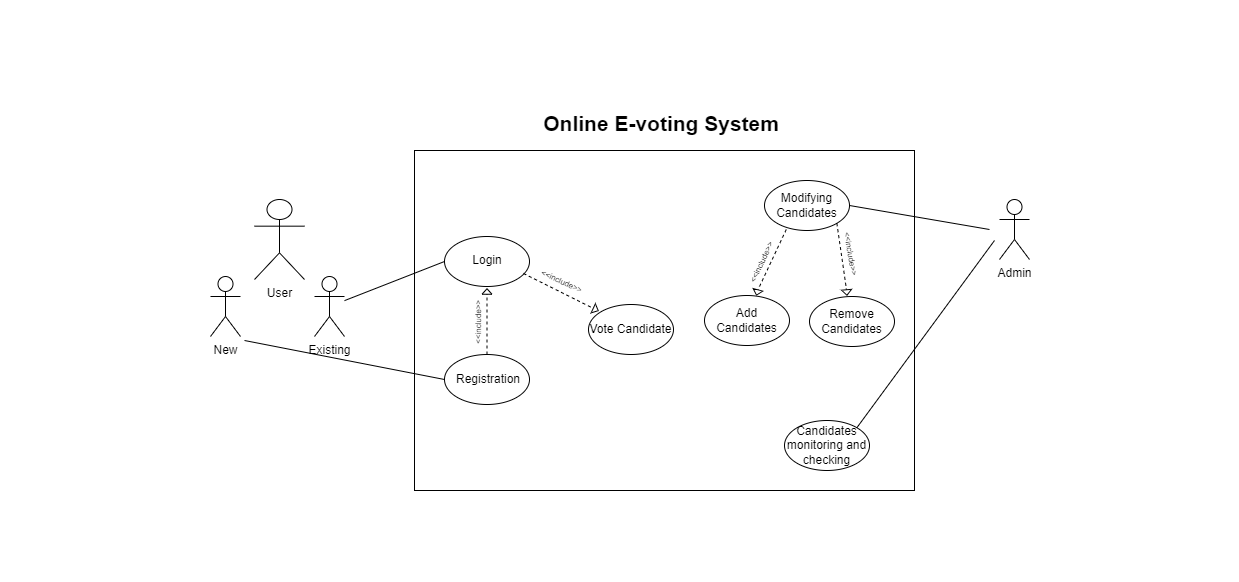

The diagram above was exported from draw.io. Its source (the exported page's mxGraphModel, read from the mxfile embedded in the PNG):
<mxGraphModel dx="1036" dy="606" grid="1" gridSize="10" guides="1" tooltips="1" connect="1" arrows="1" fold="1" page="1" pageScale="1" pageWidth="413" pageHeight="291" math="0" shadow="0">
  <root>
    <mxCell id="0" />
    <mxCell id="1" parent="0" />
    <mxCell id="8CDFeON-u1mWnq3MpQ3P-1" value="User&lt;br&gt;" style="shape=umlActor;verticalLabelPosition=bottom;verticalAlign=top;html=1;outlineConnect=0;" parent="1" vertex="1">
      <mxGeometry x="254" y="199" width="50" height="80" as="geometry" />
    </mxCell>
    <mxCell id="8CDFeON-u1mWnq3MpQ3P-2" value="Admin" style="shape=umlActor;verticalLabelPosition=bottom;verticalAlign=top;html=1;outlineConnect=0;" parent="1" vertex="1">
      <mxGeometry x="999" y="199" width="30" height="60" as="geometry" />
    </mxCell>
    <mxCell id="8CDFeON-u1mWnq3MpQ3P-3" value="" style="rounded=0;whiteSpace=wrap;html=1;" parent="1" vertex="1">
      <mxGeometry x="414" y="150" width="500" height="340" as="geometry" />
    </mxCell>
    <mxCell id="8CDFeON-u1mWnq3MpQ3P-4" value="" style="ellipse;whiteSpace=wrap;html=1;" parent="1" vertex="1">
      <mxGeometry x="444" y="354" width="85" height="50" as="geometry" />
    </mxCell>
    <mxCell id="8CDFeON-u1mWnq3MpQ3P-5" value="Registration" style="text;html=1;strokeColor=none;fillColor=none;align=center;verticalAlign=middle;whiteSpace=wrap;rounded=0;" parent="1" vertex="1">
      <mxGeometry x="457.5" y="364" width="60" height="30" as="geometry" />
    </mxCell>
    <mxCell id="8CDFeON-u1mWnq3MpQ3P-6" value="" style="ellipse;whiteSpace=wrap;html=1;" parent="1" vertex="1">
      <mxGeometry x="444" y="236" width="85" height="50" as="geometry" />
    </mxCell>
    <mxCell id="8CDFeON-u1mWnq3MpQ3P-7" value="Login" style="text;html=1;strokeColor=none;fillColor=none;align=center;verticalAlign=middle;whiteSpace=wrap;rounded=0;" parent="1" vertex="1">
      <mxGeometry x="456.5" y="245" width="60" height="30" as="geometry" />
    </mxCell>
    <mxCell id="8CDFeON-u1mWnq3MpQ3P-11" value="" style="endArrow=none;html=1;rounded=0;entryX=1;entryY=0.5;entryDx=0;entryDy=0;" parent="1" target="J2TshRFs6XhjeJTlB_OI-13" edge="1">
      <mxGeometry width="50" height="50" relative="1" as="geometry">
        <mxPoint x="989" y="229" as="sourcePoint" />
        <mxPoint x="703.9999999999948" y="274" as="targetPoint" />
      </mxGeometry>
    </mxCell>
    <mxCell id="8CDFeON-u1mWnq3MpQ3P-14" value="New" style="shape=umlActor;verticalLabelPosition=bottom;verticalAlign=top;html=1;outlineConnect=0;" parent="1" vertex="1">
      <mxGeometry x="210" y="276" width="30" height="60" as="geometry" />
    </mxCell>
    <mxCell id="8CDFeON-u1mWnq3MpQ3P-15" value="Existing" style="shape=umlActor;verticalLabelPosition=bottom;verticalAlign=top;html=1;outlineConnect=0;" parent="1" vertex="1">
      <mxGeometry x="314" y="276" width="30" height="60" as="geometry" />
    </mxCell>
    <mxCell id="8CDFeON-u1mWnq3MpQ3P-16" value="" style="endArrow=none;html=1;rounded=0;exitX=0;exitY=0.5;exitDx=0;exitDy=0;" parent="1" source="8CDFeON-u1mWnq3MpQ3P-6" target="8CDFeON-u1mWnq3MpQ3P-15" edge="1">
      <mxGeometry width="50" height="50" relative="1" as="geometry">
        <mxPoint x="492" y="301" as="sourcePoint" />
        <mxPoint x="354" y="317" as="targetPoint" />
      </mxGeometry>
    </mxCell>
    <mxCell id="8CDFeON-u1mWnq3MpQ3P-18" value="" style="endArrow=none;html=1;rounded=0;exitX=0;exitY=0.5;exitDx=0;exitDy=0;" parent="1" source="8CDFeON-u1mWnq3MpQ3P-4" edge="1">
      <mxGeometry width="50" height="50" relative="1" as="geometry">
        <mxPoint x="502.20977992695566" y="400.4635567998165" as="sourcePoint" />
        <mxPoint x="244" y="340" as="targetPoint" />
      </mxGeometry>
    </mxCell>
    <mxCell id="J2TshRFs6XhjeJTlB_OI-8" value="Add Candidates" style="ellipse;whiteSpace=wrap;html=1;" parent="1" vertex="1">
      <mxGeometry x="704" y="295" width="85" height="50" as="geometry" />
    </mxCell>
    <mxCell id="J2TshRFs6XhjeJTlB_OI-9" value="Remove Candidates" style="ellipse;whiteSpace=wrap;html=1;" parent="1" vertex="1">
      <mxGeometry x="809" y="296" width="85" height="50" as="geometry" />
    </mxCell>
    <mxCell id="J2TshRFs6XhjeJTlB_OI-10" value="Vote Candidate" style="ellipse;whiteSpace=wrap;html=1;" parent="1" vertex="1">
      <mxGeometry x="588" y="304" width="85" height="50" as="geometry" />
    </mxCell>
    <mxCell id="J2TshRFs6XhjeJTlB_OI-13" value="Modifying&lt;br&gt;Candidates" style="ellipse;whiteSpace=wrap;html=1;" parent="1" vertex="1">
      <mxGeometry x="764" y="180" width="85" height="50" as="geometry" />
    </mxCell>
    <mxCell id="J2TshRFs6XhjeJTlB_OI-14" value="Candidates monitoring and checking" style="ellipse;whiteSpace=wrap;html=1;" parent="1" vertex="1">
      <mxGeometry x="784" y="420" width="85" height="50" as="geometry" />
    </mxCell>
    <mxCell id="J2TshRFs6XhjeJTlB_OI-18" value="&lt;font style=&quot;font-size: 8px;&quot;&gt;&amp;lt;&amp;lt;include&amp;gt;&amp;gt;&lt;/font&gt;" style="text;html=1;strokeColor=none;fillColor=none;align=center;verticalAlign=middle;whiteSpace=wrap;rounded=0;rotation=25;" parent="1" vertex="1">
      <mxGeometry x="532" y="265" width="59.5" height="30" as="geometry" />
    </mxCell>
    <mxCell id="J2TshRFs6XhjeJTlB_OI-22" value="&lt;font style=&quot;font-size: 8px;&quot;&gt;&amp;lt;&amp;lt;include&amp;gt;&amp;gt;&lt;/font&gt;" style="text;html=1;strokeColor=none;fillColor=none;align=center;verticalAlign=middle;whiteSpace=wrap;rounded=0;rotation=-90;" parent="1" vertex="1">
      <mxGeometry x="447" y="307" width="59.5" height="30" as="geometry" />
    </mxCell>
    <mxCell id="J2TshRFs6XhjeJTlB_OI-27" value="" style="endArrow=none;dashed=1;html=1;rounded=0;exitX=0.5;exitY=0;exitDx=0;exitDy=0;verticalAlign=middle;entryX=0;entryY=0.5;entryDx=0;entryDy=0;" parent="1" source="8CDFeON-u1mWnq3MpQ3P-4" target="J2TshRFs6XhjeJTlB_OI-26" edge="1">
      <mxGeometry width="50" height="50" relative="1" as="geometry">
        <mxPoint x="487" y="354" as="sourcePoint" />
        <mxPoint x="487" y="286" as="targetPoint" />
      </mxGeometry>
    </mxCell>
    <mxCell id="J2TshRFs6XhjeJTlB_OI-26" value="" style="triangle;whiteSpace=wrap;html=1;rotation=-90;" parent="1" vertex="1">
      <mxGeometry x="483.75" y="286" width="5.5" height="10" as="geometry" />
    </mxCell>
    <mxCell id="J2TshRFs6XhjeJTlB_OI-29" value="" style="endArrow=none;dashed=1;html=1;rounded=0;entryX=0;entryY=0.5;entryDx=0;entryDy=0;" parent="1" target="J2TshRFs6XhjeJTlB_OI-28" edge="1">
      <mxGeometry width="50" height="50" relative="1" as="geometry">
        <mxPoint x="523" y="273" as="sourcePoint" />
        <mxPoint x="600" y="311" as="targetPoint" />
      </mxGeometry>
    </mxCell>
    <mxCell id="J2TshRFs6XhjeJTlB_OI-28" value="" style="triangle;whiteSpace=wrap;html=1;rotation=25;" parent="1" vertex="1">
      <mxGeometry x="592.5" y="304" width="5.5" height="10" as="geometry" />
    </mxCell>
    <mxCell id="J2TshRFs6XhjeJTlB_OI-39" value="&lt;font style=&quot;font-size: 8px;&quot;&gt;&amp;lt;&amp;lt;include&amp;gt;&amp;gt;&lt;/font&gt;" style="text;html=1;strokeColor=none;fillColor=none;align=center;verticalAlign=middle;whiteSpace=wrap;rounded=0;rotation=-65;" parent="1" vertex="1">
      <mxGeometry x="730.5" y="247" width="59.5" height="30" as="geometry" />
    </mxCell>
    <mxCell id="J2TshRFs6XhjeJTlB_OI-40" value="" style="endArrow=none;dashed=1;html=1;rounded=0;exitX=0.256;exitY=0.98;exitDx=0;exitDy=0;verticalAlign=middle;entryX=0;entryY=0.5;entryDx=0;entryDy=0;exitPerimeter=0;" parent="1" source="J2TshRFs6XhjeJTlB_OI-13" target="J2TshRFs6XhjeJTlB_OI-41" edge="1">
      <mxGeometry width="50" height="50" relative="1" as="geometry">
        <mxPoint x="772.5" y="296" as="sourcePoint" />
        <mxPoint x="772.5" y="228" as="targetPoint" />
      </mxGeometry>
    </mxCell>
    <mxCell id="J2TshRFs6XhjeJTlB_OI-41" value="" style="triangle;whiteSpace=wrap;html=1;rotation=105;" parent="1" vertex="1">
      <mxGeometry x="754" y="287" width="5.5" height="10" as="geometry" />
    </mxCell>
    <mxCell id="J2TshRFs6XhjeJTlB_OI-45" value="&lt;font style=&quot;font-size: 8px;&quot;&gt;&amp;lt;&amp;lt;include&amp;gt;&amp;gt;&lt;/font&gt;" style="text;html=1;strokeColor=none;fillColor=none;align=center;verticalAlign=middle;whiteSpace=wrap;rounded=0;rotation=80;" parent="1" vertex="1">
      <mxGeometry x="821.75" y="238" width="59.5" height="30" as="geometry" />
    </mxCell>
    <mxCell id="J2TshRFs6XhjeJTlB_OI-46" value="" style="endArrow=none;dashed=1;html=1;rounded=0;exitX=1;exitY=1;exitDx=0;exitDy=0;verticalAlign=middle;entryX=0;entryY=0.5;entryDx=0;entryDy=0;" parent="1" source="J2TshRFs6XhjeJTlB_OI-13" target="J2TshRFs6XhjeJTlB_OI-47" edge="1">
      <mxGeometry width="50" height="50" relative="1" as="geometry">
        <mxPoint x="837" y="294" as="sourcePoint" />
        <mxPoint x="837" y="226" as="targetPoint" />
      </mxGeometry>
    </mxCell>
    <mxCell id="J2TshRFs6XhjeJTlB_OI-47" value="" style="triangle;whiteSpace=wrap;html=1;rotation=85;" parent="1" vertex="1">
      <mxGeometry x="843.5" y="287" width="5.5" height="10" as="geometry" />
    </mxCell>
    <mxCell id="J2TshRFs6XhjeJTlB_OI-48" value="&lt;font style=&quot;font-size: 21px;&quot;&gt;&lt;b style=&quot;font-size: 21px;&quot;&gt;Online E-voting System&amp;nbsp;&lt;/b&gt;&lt;/font&gt;" style="text;html=1;strokeColor=none;fillColor=none;align=center;verticalAlign=middle;whiteSpace=wrap;rounded=0;fontSize=21;" parent="1" vertex="1">
      <mxGeometry x="511" y="108" width="306" height="30" as="geometry" />
    </mxCell>
    <mxCell id="_BWUjgoCgBu-QcFGVdE1-7" value="" style="endArrow=none;html=1;rounded=0;exitX=1;exitY=0;exitDx=0;exitDy=0;" parent="1" source="J2TshRFs6XhjeJTlB_OI-14" edge="1">
      <mxGeometry width="50" height="50" relative="1" as="geometry">
        <mxPoint x="924" y="386" as="sourcePoint" />
        <mxPoint x="994" y="240" as="targetPoint" />
      </mxGeometry>
    </mxCell>
  </root>
</mxGraphModel>